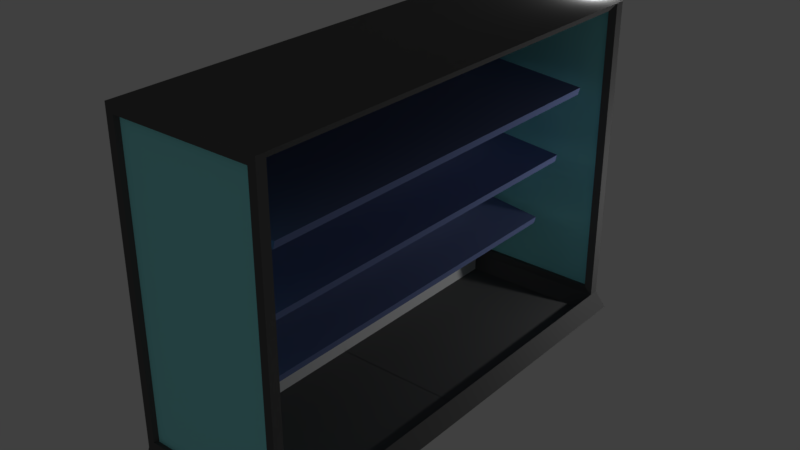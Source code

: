 # Source: estanteriaFria.blend  (saved by Blender 2.79.0; exported with 4.5.12 LTS)
import bpy
from mathutils import Matrix  # noqa: F401  (used for matrix-valued properties, if any)

bpy.ops.wm.read_factory_settings(use_empty=True)
scene = bpy.context.scene
scene.name = 'Scene'

# ---- collections
col_collection_1 = bpy.data.collections.new('Collection 1'); scene.collection.children.link(col_collection_1)

# ---- materials (node trees are filled in below, after node groups)
mat_base = bpy.data.materials.new('Base')
mat_base.alpha_threshold = 0.0
mat_base.use_transparent_shadow = False
mat_base.roughness = 0.5
mat_base.line_color = (0.0, 0.0, 0.0, 1.0)
mat_vidrio = bpy.data.materials.new('Vidrio')
mat_vidrio.alpha_threshold = 0.0
mat_vidrio.use_transparent_shadow = False
mat_vidrio.diffuse_color = (0.3341, 0.9713, 1.0, 1.0)
mat_vidrio.specular_color = (0.75, 1.0, 1.0)
mat_vidrio.roughness = 0.5
mat_vidrio.specular_intensity = 1.0
mat_coloroscuro = bpy.data.materials.new('ColorOscuro')
mat_coloroscuro.alpha_threshold = 0.0
mat_coloroscuro.use_transparent_shadow = False
mat_coloroscuro.diffuse_color = (0.1193, 0.1193, 0.1193, 1.0)
mat_coloroscuro.roughness = 0.5
mat_coloroscuro.specular_intensity = 0.1
mat_estantes = bpy.data.materials.new('Estantes')
mat_estantes.alpha_threshold = 0.0
mat_estantes.use_transparent_shadow = False
mat_estantes.diffuse_color = (0.1648, 0.2103, 0.42, 1.0)
mat_estantes.roughness = 0.5
mat_luz = bpy.data.materials.new('Luz')
mat_luz.alpha_threshold = 0.0
mat_luz.use_transparent_shadow = False
mat_luz.diffuse_color = (0.8, 0.7228, 0.0, 1.0)
mat_luz.roughness = 0.5

# ---- material node trees

# ---- world
world_world = bpy.data.worlds.new('World'); scene.world = world_world
world_world.color = (0.05088, 0.05088, 0.05088)
world_world.use_sun_shadow = False
world_world.sun_shadow_jitter_overblur = 0.0
world_world.cycles.sampling_method = 'MANUAL'

# ---- lights
light_point_001 = bpy.data.lights.new('Point.001', 'POINT')
light_point_001.transmission_factor = 0.0
light_point_001.energy = 100.0
light_point_001.shadow_buffer_clip_start = 0.5
light_point_001.shadow_soft_size = 0.1
light_point_001.shadow_maximum_resolution = 0.006
light_point_001.use_absolute_resolution = True
light_point = bpy.data.lights.new('Point', 'POINT')
light_point.transmission_factor = 0.0
light_point.energy = 100.0
light_point.shadow_buffer_clip_start = 0.5
light_point.shadow_soft_size = 0.1
light_point.shadow_maximum_resolution = 0.006
light_point.use_absolute_resolution = True

# ---- meshes
me_cube = bpy.data.meshes.new('Cube')
me_cube.from_pydata([(1.1, 1.033, -1.0), (1.1, 0.0, -1.0), (-1.0, 1.788e-07, -1.0), (-1.0, 1.033, -1.0), (1.0, 1.0, 1.0), (1.0, -5.96e-07, 1.0), (-1.0, 1.0, 1.0), (1.0, 0.9583, 1.0), (1.0, -5.327e-07, 1.0), (-0.9, 0.95, 1.0), (-0.9, 3.316e-07, 1.0), (1.0, 1.0, 33.0), (-1.0, 1.0, 33.0), (-1.0, 3.576e-07, 33.0), (1.0, 0.9583, 33.0), (-0.9, 0.95, 33.0), (-0.9, 3.316e-07, 33.0), (0.9, 1.0, 1.88), (-0.9, 1.0, 1.88), (0.9, 1.0, 32.12), (-0.9, 1.0, 32.12), (0.905, 0.95, 1.88), (-0.805, 0.95, 1.88), (-0.805, 0.95, 32.12), (0.905, 0.95, 32.12), (-0.8683, 0.9833, 1.88), (-0.7367, 0.9667, 1.88), (0.9017, 0.9833, 1.88), (0.9033, 0.9667, 1.88), (0.9017, 0.9833, 32.12), (0.9033, 0.9667, 32.12), (-0.8683, 0.9833, 32.12), (-0.7367, 0.9667, 32.12), (-0.8683, 0.9833, 1.88), (-0.8367, 0.9667, 1.88), (0.9017, 0.9833, 1.88), (0.9033, 0.9667, 1.88), (1.0, -4.768e-07, 33.0), (-0.9, 5.96e-08, 33.0), (0.905, -4.172e-07, 32.12), (-0.805, 5.96e-08, 32.12), (-0.9, 0.95, 9.0), (-0.9, 0.95, 17.0), (-0.9, 0.95, 25.0), (-0.9, 3.316e-07, 25.0), (-0.9, 0.0, 17.0), (-0.9, 0.0, 9.0), (-0.805, 0.95, 9.44), (-0.805, 0.95, 17.0), (-0.805, 0.95, 24.56), (-0.7367, 0.9667, 24.56), (-0.7367, 0.9667, 17.0), (-0.7367, 0.9667, 9.44), (-0.8525, 0.9264, -0.8), (-0.8525, -0.001146, -0.8), (0.8525, -0.001146, -0.8), (0.8525, 0.9343, -0.8), (-0.9, 0.95, 24.2), (-0.9, 3.316e-07, 24.2), (-0.805, 0.95, 23.8), (-0.7367, 0.9667, 23.8), (-0.9, 0.95, 16.2), (-0.9, 0.0, 16.2), (-0.805, 0.95, 16.24), (-0.7367, 0.9667, 16.24), (-0.9, 0.0, 8.2), (-0.7367, 0.9667, 8.684), (-0.9, 0.95, 8.2), (-0.805, 0.95, 8.684), (0.2032, 0.8667, 8.486), (0.2291, 0.8667, 9.259), (0.4621, 0.8667, 16.21), (0.4879, 0.8667, 16.99), (0.7209, 0.8667, 23.94), (0.7468, 0.8667, 24.71), (0.2291, 0.0, 9.259), (0.4879, 0.0, 16.99), (0.7468, 0.0, 24.71), (0.7209, 0.0, 23.94), (0.4621, 0.0, 16.21), (0.2032, 0.0, 8.486), (-0.926, 0.95, 23.53), (-0.926, 0.0, 23.53), (-0.921, 0.95, 15.57), (-0.921, 0.0, 15.57), (-0.9159, 0.95, 7.614), (-0.9159, 0.0, 7.614), (-0.7626, 0.8667, 23.73), (-0.7626, 0.0, 23.73), (-0.7935, 0.8667, 15.96), (-0.7935, 0.0, 15.96), (-0.8245, 0.8667, 8.185), (-0.8245, 0.0, 8.185)], [(8, 5), (9, 4)], [(4, 0, 3, 6), (67, 9, 22, 68), (3, 0, 1, 2), (11, 12, 15, 14), (6, 12, 20, 18), (3, 2, 6), (7, 4, 11, 14), (4, 6, 18, 17), (12, 11, 19, 20), (11, 4, 17, 19), (7, 14, 24, 21), (9, 7, 21, 22), (14, 15, 38, 37), (66, 68, 22, 26), (26, 22, 21, 28), (30, 28, 21, 24), (31, 20, 19, 29), (23, 32, 30, 24), (19, 17, 27, 29), (29, 35, 33, 31), (18, 25, 27, 17), (20, 31, 25, 18), (36, 30, 32, 34), (28, 27, 35, 36), (7, 9, 53, 56), (44, 43, 15, 16), (13, 16, 15, 12), (15, 23, 40, 38), (24, 14, 37, 39), (23, 24, 39, 40), (67, 41, 70, 69), (42, 45, 76, 72), (57, 87, 81), (32, 23, 49, 50), (60, 59, 48, 51), (64, 63, 47, 52), (15, 43, 49, 23), (57, 42, 48, 59), (61, 41, 47, 63), (53, 54, 55, 56), (8, 7, 56, 55), (9, 10, 54, 53), (4, 5, 1, 0), (2, 13, 12, 6), (43, 57, 59, 49), (50, 49, 59, 60), (45, 42, 57, 58), (42, 61, 63, 48), (51, 48, 63, 64), (46, 41, 61, 62), (10, 9, 67, 65), (52, 47, 68, 66), (41, 67, 68, 47), (80, 69, 70, 75), (79, 71, 72, 76), (78, 73, 74, 77), (43, 44, 77, 74), (61, 42, 72, 71), (69, 80, 92, 91), (65, 67, 85, 86), (41, 46, 75, 70), (57, 43, 74, 73), (86, 85, 91, 92), (82, 81, 87, 88), (84, 83, 89, 90), (67, 91, 85), (71, 79, 90, 89), (58, 57, 81, 82), (62, 61, 83, 84), (61, 89, 83), (73, 78, 88, 87), (57, 73, 87), (67, 69, 91), (61, 71, 89), (31, 29, 30, 32), (26, 33, 31), (26, 31, 32), (26, 36, 35, 33), (30, 29, 35, 36)])
me_cube.polygons.foreach_set('material_index', [2, 2, 2, 2, 2, 2, 2, 2, 2, 2, 2, 2, 2, 2, 2, 0, 2, 2, 0, 1, 2, 2, 1, 0, 2, 0, 2, 4, 2, 2, 3, 3, 4, 2, 2, 2, 2, 2, 2, 2, 2, 0, 2, 2, 2, 2, 0, 2, 2, 0, 0, 2, 2, 3, 3, 3, 3, 3, 3, 0, 3, 3, 4, 4, 4, 4, 3, 0, 0, 4, 3, 3, 3, 3, 2, 2, 2, 2, 2])
me_cube.materials.append(mat_base)
me_cube.materials.append(mat_vidrio)
me_cube.materials.append(mat_coloroscuro)
me_cube.materials.append(mat_estantes)
me_cube.materials.append(mat_luz)
me_cube.use_remesh_preserve_volume = False
me_cube.use_remesh_preserve_attributes = False
me_cube.use_mirror_vertex_groups = False
me_cube.update()

# ---- objects
ob_point_001 = bpy.data.objects.new('Point.001', light_point_001)
ob_point = bpy.data.objects.new('Point', light_point)
ob_cube = bpy.data.objects.new('Cube', me_cube)

# ---- transforms, parenting, visibility, modifiers, constraints
ob_point_001.location = (0.6316, 2.937, 4.244)
ob_point_001.lineart.crease_threshold = 0.0
ob_point.location = (3.247, 3.41, 1.84)
ob_point.lineart.crease_threshold = 0.0
ob_cube.location = (0.0, 0.0, 0.125)
ob_cube.scale = (1.0, 3.0, 0.125)
ob_cube.lock_rotations_4d = False
ob_cube.empty_display_type = 'ARROWS'
ob_cube.lineart.crease_threshold = 0.0
_m = ob_cube.modifiers.new('Mirror', 'MIRROR')
_m.use_axis = (False, True, False)
_m.use_clip = True

# ---- collection membership
col_collection_1.objects.link(ob_point_001)
col_collection_1.objects.link(ob_point)
col_collection_1.objects.link(ob_cube)

# ---- scene / render settings (as saved in the file)
scene.frame_start = 1; scene.frame_end = 250; scene.frame_set(1)
scene.render.engine = 'BLENDER_EEVEE_NEXT'
scene.render.resolution_percentage = 50
scene.render.dither_intensity = 0.0
scene.cycles.use_denoising = False
scene.cycles.samples = 128
scene.cycles.sampling_pattern = 'TABULATED_SOBOL'
scene.cycles.use_adaptive_sampling = False
scene.cycles.use_light_tree = False
scene.cycles.blur_glossy = 0.0
scene.cycles.sample_clamp_indirect = 0.0
scene.view_settings.view_transform = 'Standard'
bpy.context.view_layer.update()

# ---- added for rendering (the .blend has no active camera): camera
cam_auto = bpy.data.cameras.new('AutoCamera')
cam_auto.lens = 50.0
cam_auto.sensor_width = 36.0
cam_auto.clip_end = 1000.0
ob_auto_camera = bpy.data.objects.new('AutoCamera', cam_auto)
scene.collection.objects.link(ob_auto_camera)
ob_auto_camera.location = (7.27105, -8.66526, 7.90184)
ob_auto_camera.rotation_euler = (1.09748, -7.21219e-08, 0.694738)
scene.camera = ob_auto_camera
bpy.context.view_layer.update()
